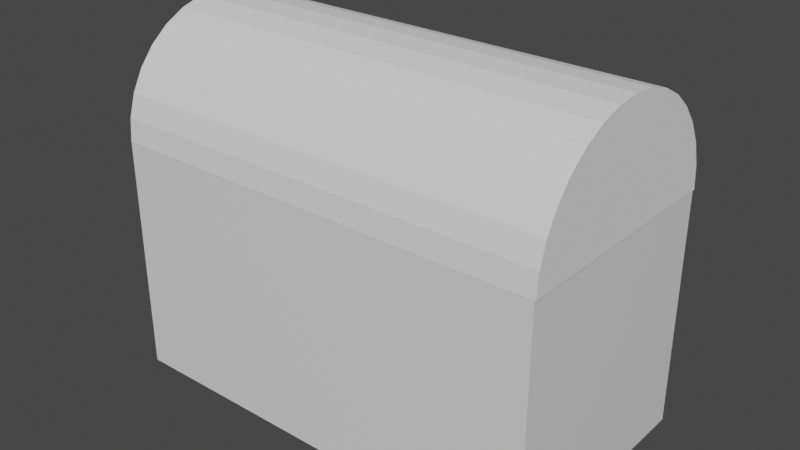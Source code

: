 # Source: chest.blend  (saved by Blender 2.93.20; exported with 4.5.12 LTS)
import bpy
from mathutils import Matrix  # noqa: F401  (used for matrix-valued properties, if any)

bpy.ops.wm.read_factory_settings(use_empty=True)
scene = bpy.context.scene
scene.name = 'Scene'

# ---- collections
col_collection = bpy.data.collections.new('Collection'); scene.collection.children.link(col_collection)

# ---- materials (node trees are filled in below, after node groups)
mat_material = bpy.data.materials.new('Material')
mat_material.alpha_threshold = 0.0
mat_material.use_transparent_shadow = False
mat_material.line_color = (0.0, 0.0, 0.0, 1.0)

# ---- material node trees
mat_material.use_nodes = True; mat_material.node_tree.nodes.clear()
_N = mat_material.node_tree.nodes; _L = mat_material.node_tree.links
n0 = _N.new('ShaderNodeOutputMaterial'); n0.name = 'Material Output'; n0.location = (300, 300)
n1 = _N.new('ShaderNodeBsdfPrincipled'); n1.name = 'Principled BSDF'; n1.location = (10, 300)
n1.distribution = 'GGX'
n1.subsurface_method = 'BURLEY'
n1.inputs[2].default_value = 0.4
n1.inputs[3].default_value = 1.45
n1.inputs[27].default_value = (0.0, 0.0, 0.0, 1.0)
n1.inputs[28].default_value = 1.0
_L.new(n1.outputs[0], n0.inputs[0])
n0.is_active_output = True

# ---- world
world_world = bpy.data.worlds.new('World'); scene.world = world_world
world_world.use_nodes = True; world_world.node_tree.nodes.clear()
_N = world_world.node_tree.nodes; _L = world_world.node_tree.links
n0 = _N.new('ShaderNodeOutputWorld'); n0.name = 'World Output'; n0.location = (300, 300)
n1 = _N.new('ShaderNodeBackground'); n1.name = 'Background'; n1.location = (10, 300)
n1.inputs[0].default_value = (0.05088, 0.05088, 0.05088, 1.0)
_L.new(n1.outputs[0], n0.inputs[0])
n0.is_active_output = True
world_world.color = (0.05088, 0.05088, 0.05088)
world_world.use_sun_shadow = False
world_world.sun_shadow_jitter_overblur = 0.0

# ---- meshes
me_cube = bpy.data.meshes.new('Cube')
me_cube.from_pydata([(0.7328, 0.7328, 1.0), (1.0, 1.0, -1.0), (0.7328, -0.7328, 1.0), (1.0, -1.0, -1.0), (-2.436, 0.7328, 1.0), (-2.703, 1.0, -1.0), (-2.436, -0.7328, 1.0), (-2.703, -1.0, -1.0), (1.0, -1.0, 1.0), (-2.703, -1.0, 1.0), (1.0, 1.0, 1.0), (-2.703, 1.0, 1.0), (0.7328, -0.7328, -0.7745), (-2.436, -0.7328, -0.7745), (0.7328, 0.7328, -0.7745), (-2.436, 0.7328, -0.7745)], [], [(4, 6, 13, 15), (3, 8, 9, 7), (7, 9, 11, 5), (5, 1, 3, 7), (1, 10, 8, 3), (5, 11, 10, 1), (2, 6, 9, 8), (0, 2, 8, 10), (6, 4, 11, 9), (4, 0, 10, 11), (14, 15, 13, 12), (6, 2, 12, 13), (0, 4, 15, 14), (2, 0, 14, 12)])
_uv = me_cube.uv_layers.new(name='UVMap')
_uv.uv.foreach_set('vector', [0.857, 0.5334, 0.857, 0.7166, 0.857, 0.7166, 0.857, 0.5334, 0.375, 0.75, 0.625, 0.75, 0.625, 1.0, 0.375, 1.0, 0.375, 0.0, 0.625, 0.0, 0.625, 0.25, 0.375, 0.25, 0.125, 0.5, 0.375, 0.5, 0.375, 0.75, 0.125, 0.75, 0.375, 0.5, 0.625, 0.5, 0.625, 0.75, 0.375, 0.75, 0.375, 0.25, 0.625, 0.25, 0.625, 0.5, 0.375, 0.5, 0.643, 0.7166, 0.857, 0.7166, 0.875, 0.75, 0.625, 0.75, 0.643, 0.5334, 0.643, 0.7166, 0.625, 0.75, 0.625, 0.5, 0.857, 0.7166, 0.857, 0.5334, 0.875, 0.5, 0.875, 0.75, 0.857, 0.5334, 0.643, 0.5334, 0.625, 0.5, 0.875, 0.5, 0.643, 0.5334, 0.857, 0.5334, 0.857, 0.7166, 0.643, 0.7166, 0.857, 0.7166, 0.643, 0.7166, 0.643, 0.7166, 0.857, 0.7166, 0.643, 0.5334, 0.857, 0.5334, 0.857, 0.5334, 0.643, 0.5334, 0.643, 0.7166, 0.643, 0.5334, 0.643, 0.5334, 0.643, 0.7166])
me_cube.materials.append(mat_material)
me_cube.use_remesh_preserve_volume = False
me_cube.use_remesh_preserve_attributes = False
me_cube.use_mirror_vertex_groups = False
me_cube.update()
me_cylinder = bpy.data.meshes.new('Cylinder')
me_cylinder.from_pydata([(7.495e-08, 1.0, -2.715), (0.0, 1.0, 1.0), (-1.247e-08, -1.0, -2.715), (-8.742e-08, -1.0, 1.0), (-0.1951, -0.9808, -2.715), (-0.1951, -0.9808, 1.0), (-0.3827, -0.9239, -2.715), (-0.3827, -0.9239, 1.0), (-0.5556, -0.8315, -2.715), (-0.5556, -0.8315, 1.0), (-0.7071, -0.7071, -2.715), (-0.7071, -0.7071, 1.0), (-0.8315, -0.5556, -2.715), (-0.8315, -0.5556, 1.0), (-0.9239, -0.3827, -2.715), (-0.9239, -0.3827, 1.0), (-0.9808, -0.1951, -2.715), (-0.9808, -0.1951, 1.0), (-1.0, 1.192e-08, -2.715), (-1.0, 1.192e-08, 1.0), (-0.9808, 0.1951, -2.715), (-0.9808, 0.1951, 1.0), (-0.9239, 0.3827, -2.715), (-0.9239, 0.3827, 1.0), (-0.8315, 0.5556, -2.715), (-0.8315, 0.5556, 1.0), (-0.7071, 0.7071, -2.715), (-0.7071, 0.7071, 1.0), (-0.5556, 0.8315, -2.715), (-0.5556, 0.8315, 1.0), (-0.3827, 0.9239, -2.715), (-0.3827, 0.9239, 1.0), (-0.1951, 0.9808, -2.715), (-0.1951, 0.9808, 1.0), (0.008029, 0.9992, 1.0)], [], [(2, 3, 5, 4), (4, 5, 7, 6), (6, 7, 9, 8), (8, 9, 11, 10), (10, 11, 13, 12), (12, 13, 15, 14), (14, 15, 17, 16), (16, 17, 19, 18), (18, 19, 21, 20), (20, 21, 23, 22), (22, 23, 25, 24), (24, 25, 27, 26), (26, 27, 29, 28), (28, 29, 31, 30), (30, 31, 33, 32), (32, 33, 1, 0), (0, 2, 4, 6, 8, 10, 12, 14, 16, 18, 20, 22, 24, 26, 28, 30, 32), (3, 34, 1, 33, 31, 29, 27, 25, 23, 21, 19, 17, 15, 13, 11, 9, 7, 5)])
_uv = me_cylinder.uv_layers.new(name='UVMap')
_uv.uv.foreach_set('vector', [0.5, 0.5, 0.5, 1.0, 0.4688, 1.0, 0.4688, 0.5, 0.4688, 0.5, 0.4688, 1.0, 0.4375, 1.0, 0.4375, 0.5, 0.4375, 0.5, 0.4375, 1.0, 0.4062, 1.0, 0.4062, 0.5, 0.4062, 0.5, 0.4062, 1.0, 0.375, 1.0, 0.375, 0.5, 0.375, 0.5, 0.375, 1.0, 0.3438, 1.0, 0.3438, 0.5, 0.3438, 0.5, 0.3438, 1.0, 0.3125, 1.0, 0.3125, 0.5, 0.3125, 0.5, 0.3125, 1.0, 0.2812, 1.0, 0.2812, 0.5, 0.2812, 0.5, 0.2812, 1.0, 0.25, 1.0, 0.25, 0.5, 0.25, 0.5, 0.25, 1.0, 0.2188, 1.0, 0.2188, 0.5, 0.2188, 0.5, 0.2188, 1.0, 0.1875, 1.0, 0.1875, 0.5, 0.1875, 0.5, 0.1875, 1.0, 0.1562, 1.0, 0.1562, 0.5, 0.1562, 0.5, 0.1562, 1.0, 0.125, 1.0, 0.125, 0.5, 0.125, 0.5, 0.125, 1.0, 0.09375, 1.0, 0.09375, 0.5, 0.09375, 0.5, 0.09375, 1.0, 0.0625, 1.0, 0.0625, 0.5, 0.0625, 0.5, 0.0625, 1.0, 0.03125, 1.0, 0.03125, 0.5, 0.03125, 0.5, 0.03125, 1.0, 0.0, 1.0, 0.0, 0.5, 0.75, 0.49, 0.75, 0.01, 0.7032, 0.01461, 0.6582, 0.02827, 0.6167, 0.05045, 0.5803, 0.08029, 0.5504, 0.1167, 0.5283, 0.1582, 0.5146, 0.2032, 0.51, 0.25, 0.5146, 0.2968, 0.5283, 0.3418, 0.5504, 0.3833, 0.5803, 0.4197, 0.6167, 0.4496, 0.6582, 0.4717, 0.7032, 0.4854, 0.25, 0.01, 0.2519, 0.4898, 0.25, 0.49, 0.2032, 0.4854, 0.1582, 0.4717, 0.1167, 0.4496, 0.08029, 0.4197, 0.05045, 0.3833, 0.02827, 0.3418, 0.01461, 0.2968, 0.01, 0.25, 0.01461, 0.2032, 0.02827, 0.1582, 0.05045, 0.1167, 0.08029, 0.08029, 0.1167, 0.05045, 0.1582, 0.02827, 0.2032, 0.01461])
me_cylinder.use_remesh_fix_poles = True
me_cylinder.use_remesh_preserve_attributes = False
me_cylinder.update()

# ---- objects
ob_cube = bpy.data.objects.new('Cube', me_cube)
ob_cylinder = bpy.data.objects.new('Cylinder', me_cylinder)

# ---- transforms, parenting, visibility, modifiers, constraints
ob_cube.location = (0.0, 0.0, 0.0)
ob_cube.lock_rotations_4d = False
ob_cube.empty_display_type = 'ARROWS'
ob_cube.lineart.crease_threshold = 0.0
ob_cylinder.location = (0.01013, 0.0, 1.002)
ob_cylinder.rotation_euler = (0.0, 1.571, 0.0)

# ---- collection membership
col_collection.objects.link(ob_cube)
col_collection.objects.link(ob_cylinder)

# ---- scene / render settings (as saved in the file)
scene.frame_start = 1; scene.frame_end = 250; scene.frame_set(1)
scene.render.engine = 'BLENDER_EEVEE_NEXT'
scene.cycles.use_denoising = False
scene.cycles.samples = 128
scene.cycles.sampling_pattern = 'TABULATED_SOBOL'
scene.cycles.use_adaptive_sampling = False
scene.cycles.use_light_tree = False
scene.view_settings.view_transform = 'Filmic'
bpy.context.view_layer.update()

# ---- added for rendering (the .blend has no active camera and no usable light): camera, sun
cam_auto = bpy.data.cameras.new('AutoCamera')
cam_auto.lens = 50.0
cam_auto.sensor_width = 36.0
cam_auto.clip_end = 1000.0
ob_auto_camera = bpy.data.objects.new('AutoCamera', cam_auto)
scene.collection.objects.link(ob_auto_camera)
ob_auto_camera.location = (3.94347, -5.74879, 4.33348)
ob_auto_camera.rotation_euler = (1.09748, -7.21219e-08, 0.694738)
scene.camera = ob_auto_camera
light_auto_sun = bpy.data.lights.new('AutoSun', 'SUN')
light_auto_sun.energy = 3.0
light_auto_sun.angle = 0.0523599
ob_auto_sun = bpy.data.objects.new('AutoSun', light_auto_sun)
scene.collection.objects.link(ob_auto_sun)
ob_auto_sun.rotation_euler = (0.872665, 0.174533, 0.523599)
bpy.context.view_layer.update()
